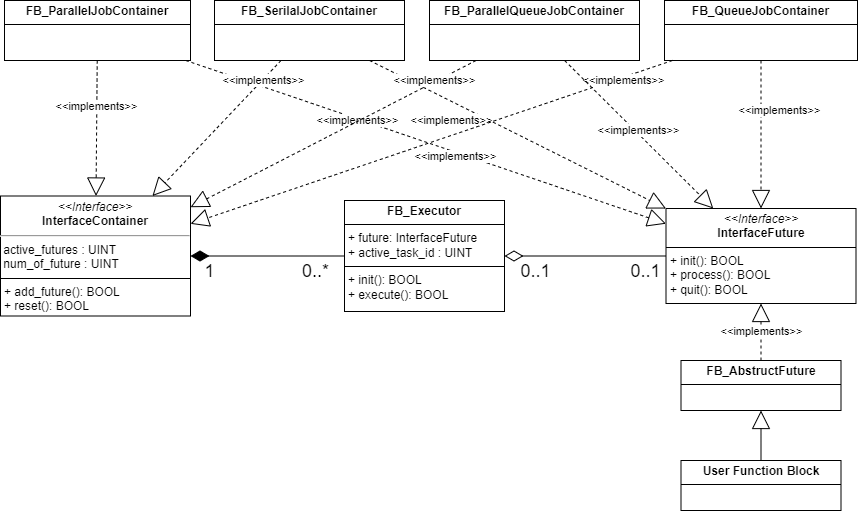

The diagram above was exported from draw.io. Its source (the exported page's mxGraphModel, read from the mxfile embedded in the PNG):
<mxGraphModel dx="1668" dy="974" grid="1" gridSize="10" guides="1" tooltips="1" connect="1" arrows="1" fold="1" page="1" pageScale="1" pageWidth="827" pageHeight="1169" math="0" shadow="0">
  <root>
    <mxCell id="0" />
    <mxCell id="1" parent="0" />
    <mxCell id="2" value="&lt;p style=&quot;margin:0px;margin-top:4px;text-align:center;&quot;&gt;&lt;i&gt;&amp;lt;&amp;lt;Interface&amp;gt;&amp;gt;&lt;/i&gt;&lt;br&gt;&lt;b&gt;InterfaceFuture&lt;/b&gt;&lt;/p&gt;&lt;hr size=&quot;1&quot; style=&quot;border-style:solid;&quot;&gt;&lt;p style=&quot;margin:0px;margin-left:4px;&quot;&gt;&lt;span style=&quot;background-color: initial;&quot;&gt;+ init(): BOOL&lt;/span&gt;&lt;br&gt;&lt;/p&gt;&lt;p style=&quot;margin:0px;margin-left:4px;&quot;&gt;+ process(): BOOL&lt;/p&gt;&lt;p style=&quot;margin:0px;margin-left:4px;&quot;&gt;+ quit(): BOOL&lt;br&gt;&lt;/p&gt;" style="verticalAlign=top;align=left;overflow=fill;html=1;whiteSpace=wrap;" vertex="1" parent="1">
      <mxGeometry x="871.5" y="408" width="190" height="95" as="geometry" />
    </mxCell>
    <mxCell id="3" style="rounded=0;orthogonalLoop=1;jettySize=auto;html=1;endArrow=block;endFill=0;jumpSize=6;strokeWidth=1;endSize=16;dashed=1;" edge="1" source="8" target="2" parent="1">
      <mxGeometry relative="1" as="geometry">
        <mxPoint x="622" y="751" as="sourcePoint" />
        <mxPoint x="995" y="640" as="targetPoint" />
      </mxGeometry>
    </mxCell>
    <mxCell id="4" value="&amp;lt;&amp;lt;implements&amp;gt;&amp;gt;" style="edgeLabel;html=1;align=center;verticalAlign=middle;resizable=0;points=[];" vertex="1" connectable="0" parent="3">
      <mxGeometry x="0.0286" y="-2" relative="1" as="geometry">
        <mxPoint x="-2" as="offset" />
      </mxGeometry>
    </mxCell>
    <mxCell id="5" value="&amp;lt;&amp;lt;implements&amp;gt;&amp;gt;" style="rounded=0;orthogonalLoop=1;jettySize=auto;html=1;endArrow=block;endFill=0;endSize=16;dashed=1;strokeWidth=1;" edge="1" source="7" target="2" parent="1">
      <mxGeometry x="0.1282" y="-4" relative="1" as="geometry">
        <mxPoint as="offset" />
      </mxGeometry>
    </mxCell>
    <mxCell id="6" value="&amp;lt;&amp;lt;implements&amp;gt;&amp;gt;" style="rounded=0;orthogonalLoop=1;jettySize=auto;html=1;endArrow=block;endFill=0;endSize=16;dashed=1;strokeWidth=1;" edge="1" source="7" target="21" parent="1">
      <mxGeometry x="-0.3179" relative="1" as="geometry">
        <mxPoint as="offset" />
        <mxPoint x="330" y="242.88073394495405" as="targetPoint" />
      </mxGeometry>
    </mxCell>
    <mxCell id="7" value="&lt;p style=&quot;margin: 4px 0px 0px; text-align: center;&quot;&gt;&lt;b&gt;FB_ParallelJobContainer&lt;/b&gt;&lt;/p&gt;&lt;hr size=&quot;1&quot; style=&quot;border-style:solid;&quot;&gt;&lt;p style=&quot;margin:0px;margin-left:4px;&quot;&gt;&lt;br&gt;&lt;/p&gt;" style="verticalAlign=top;align=left;overflow=fill;html=1;whiteSpace=wrap;" vertex="1" parent="1">
      <mxGeometry x="210" y="200" width="186" height="60" as="geometry" />
    </mxCell>
    <mxCell id="8" value="&lt;p style=&quot;margin:0px;margin-top:4px;text-align:center;&quot;&gt;&lt;b&gt;FB_AbstructFuture&lt;/b&gt;&lt;/p&gt;&lt;hr size=&quot;1&quot; style=&quot;border-style:solid;&quot;&gt;&lt;p style=&quot;margin:0px;margin-left:4px;&quot;&gt;&lt;br&gt;&lt;/p&gt;" style="verticalAlign=top;align=left;overflow=fill;html=1;whiteSpace=wrap;" vertex="1" parent="1">
      <mxGeometry x="886.5" y="560" width="160" height="50" as="geometry" />
    </mxCell>
    <mxCell id="9" style="edgeStyle=orthogonalEdgeStyle;rounded=0;orthogonalLoop=1;jettySize=auto;html=1;endArrow=diamondThin;endFill=0;endSize=16;" edge="1" source="2" target="20" parent="1">
      <mxGeometry relative="1" as="geometry">
        <mxPoint x="727" y="334" as="sourcePoint" />
        <mxPoint x="787" y="434" as="targetPoint" />
      </mxGeometry>
    </mxCell>
    <mxCell id="10" value="&lt;font style=&quot;font-size: 18px;&quot;&gt;0..1&lt;/font&gt;" style="edgeLabel;html=1;align=center;verticalAlign=middle;resizable=0;points=[];" vertex="1" connectable="0" parent="9">
      <mxGeometry x="0.0093" y="-1" relative="1" as="geometry">
        <mxPoint x="-50" y="16" as="offset" />
      </mxGeometry>
    </mxCell>
    <mxCell id="11" value="&lt;font style=&quot;font-size: 18px;&quot;&gt;0..1&lt;/font&gt;" style="edgeLabel;html=1;align=center;verticalAlign=middle;resizable=0;points=[];" vertex="1" connectable="0" parent="9">
      <mxGeometry x="-0.548" y="1" relative="1" as="geometry">
        <mxPoint x="15" y="14" as="offset" />
      </mxGeometry>
    </mxCell>
    <mxCell id="12" style="rounded=0;orthogonalLoop=1;jettySize=auto;html=1;endArrow=block;endFill=0;startSize=6;endSize=16;dashed=1;strokeWidth=1;" edge="1" source="16" target="2" parent="1">
      <mxGeometry relative="1" as="geometry" />
    </mxCell>
    <mxCell id="13" value="&amp;lt;&amp;lt;implements&amp;gt;&amp;gt;" style="edgeLabel;html=1;align=center;verticalAlign=middle;resizable=0;points=[];" vertex="1" connectable="0" parent="12">
      <mxGeometry x="-0.0165" y="1" relative="1" as="geometry">
        <mxPoint x="-158" y="-12" as="offset" />
      </mxGeometry>
    </mxCell>
    <mxCell id="14" value="&amp;lt;&amp;lt;implements&amp;gt;&amp;gt;" style="edgeLabel;html=1;align=center;verticalAlign=middle;resizable=0;points=[];" vertex="1" connectable="0" parent="12">
      <mxGeometry x="-0.7106" y="3" relative="1" as="geometry">
        <mxPoint x="37" y="41" as="offset" />
      </mxGeometry>
    </mxCell>
    <mxCell id="15" value="&amp;lt;&amp;lt;implements&amp;gt;&amp;gt;" style="rounded=0;orthogonalLoop=1;jettySize=auto;html=1;endArrow=block;endFill=0;endSize=16;dashed=1;strokeWidth=1;" edge="1" source="16" target="21" parent="1">
      <mxGeometry x="-0.7163" y="1" relative="1" as="geometry">
        <mxPoint as="offset" />
        <mxPoint x="330" y="259.20930232558135" as="targetPoint" />
      </mxGeometry>
    </mxCell>
    <mxCell id="16" value="&lt;p style=&quot;margin: 4px 0px 0px; text-align: center;&quot;&gt;&lt;b&gt;FB_Serilal&lt;/b&gt;&lt;b style=&quot;background-color: initial;&quot;&gt;JobContainer&lt;/b&gt;&lt;/p&gt;&lt;hr size=&quot;1&quot; style=&quot;border-style:solid;&quot;&gt;&lt;p style=&quot;margin:0px;margin-left:4px;&quot;&gt;&lt;br&gt;&lt;/p&gt;" style="verticalAlign=top;align=left;overflow=fill;html=1;whiteSpace=wrap;" vertex="1" parent="1">
      <mxGeometry x="420" y="200" width="190" height="60" as="geometry" />
    </mxCell>
    <mxCell id="17" style="rounded=0;orthogonalLoop=1;jettySize=auto;html=1;endArrow=diamondThin;endFill=1;endSize=16;" edge="1" source="20" target="21" parent="1">
      <mxGeometry relative="1" as="geometry" />
    </mxCell>
    <mxCell id="18" value="&lt;font style=&quot;font-size: 18px;&quot;&gt;1&lt;/font&gt;" style="edgeLabel;html=1;align=center;verticalAlign=middle;resizable=0;points=[];" vertex="1" connectable="0" parent="17">
      <mxGeometry x="0.3896" y="-1" relative="1" as="geometry">
        <mxPoint x="-29" y="16" as="offset" />
      </mxGeometry>
    </mxCell>
    <mxCell id="19" value="&lt;font style=&quot;font-size: 18px;&quot;&gt;0..*&lt;/font&gt;" style="edgeLabel;html=1;align=center;verticalAlign=middle;resizable=0;points=[];" vertex="1" connectable="0" parent="17">
      <mxGeometry x="-0.5195" y="3" relative="1" as="geometry">
        <mxPoint x="7" y="12" as="offset" />
      </mxGeometry>
    </mxCell>
    <mxCell id="20" value="&lt;p style=&quot;margin:0px;margin-top:4px;text-align:center;&quot;&gt;&lt;b&gt;FB_Executor&lt;/b&gt;&lt;/p&gt;&lt;hr size=&quot;1&quot; style=&quot;border-style:solid;&quot;&gt;&lt;p style=&quot;margin:0px;margin-left:4px;&quot;&gt;+ future: InterfaceFuture&lt;/p&gt;&lt;p style=&quot;margin:0px;margin-left:4px;&quot;&gt;+ active_task_id : UINT&lt;/p&gt;&lt;hr size=&quot;1&quot; style=&quot;border-style:solid;&quot;&gt;&lt;p style=&quot;margin:0px;margin-left:4px;&quot;&gt;+ init(): BOOL&lt;/p&gt;&lt;p style=&quot;margin:0px;margin-left:4px;&quot;&gt;+ execute(): BOOL&lt;/p&gt;" style="verticalAlign=top;align=left;overflow=fill;html=1;whiteSpace=wrap;" vertex="1" parent="1">
      <mxGeometry x="550" y="400" width="160" height="111" as="geometry" />
    </mxCell>
    <mxCell id="21" value="&lt;p style=&quot;margin:0px;margin-top:4px;text-align:center;&quot;&gt;&lt;i&gt;&amp;lt;&amp;lt;Interface&amp;gt;&amp;gt;&lt;/i&gt;&lt;br&gt;&lt;b&gt;InterfaceContainer&lt;/b&gt;&lt;/p&gt;&lt;hr&gt;&amp;nbsp;active_futures : UINT&lt;br&gt;&amp;nbsp;num_of_future : UINT&lt;br&gt;&lt;hr size=&quot;1&quot; style=&quot;border-style:solid;&quot;&gt;&lt;p style=&quot;margin:0px;margin-left:4px;&quot;&gt;&lt;span style=&quot;background-color: initial;&quot;&gt;+ add_future(): BOOL&lt;/span&gt;&lt;/p&gt;&lt;p style=&quot;margin:0px;margin-left:4px;&quot;&gt;&lt;span style=&quot;background-color: initial;&quot;&gt;+ reset(): BOOL&lt;/span&gt;&lt;/p&gt;" style="verticalAlign=top;align=left;overflow=fill;html=1;whiteSpace=wrap;" vertex="1" parent="1">
      <mxGeometry x="206" y="395.5" width="190" height="120" as="geometry" />
    </mxCell>
    <mxCell id="22" style="edgeStyle=orthogonalEdgeStyle;rounded=0;orthogonalLoop=1;jettySize=auto;html=1;endArrow=block;endFill=0;endSize=16;" edge="1" source="23" target="8" parent="1">
      <mxGeometry relative="1" as="geometry" />
    </mxCell>
    <mxCell id="23" value="&lt;p style=&quot;margin:0px;margin-top:4px;text-align:center;&quot;&gt;&lt;b&gt;User Function Block&lt;/b&gt;&lt;/p&gt;&lt;hr size=&quot;1&quot; style=&quot;border-style:solid;&quot;&gt;&lt;p style=&quot;margin:0px;margin-left:4px;&quot;&gt;&lt;br&gt;&lt;/p&gt;" style="verticalAlign=top;align=left;overflow=fill;html=1;whiteSpace=wrap;" vertex="1" parent="1">
      <mxGeometry x="886.5" y="660" width="160" height="50" as="geometry" />
    </mxCell>
    <mxCell id="24" value="&lt;p style=&quot;margin: 4px 0px 0px; text-align: center;&quot;&gt;&lt;b&gt;FB_ParallelQueueJobContainer&lt;/b&gt;&lt;/p&gt;&lt;hr size=&quot;1&quot; style=&quot;border-style:solid;&quot;&gt;&lt;p style=&quot;margin:0px;margin-left:4px;&quot;&gt;&lt;br&gt;&lt;/p&gt;" style="verticalAlign=top;align=left;overflow=fill;html=1;whiteSpace=wrap;" vertex="1" parent="1">
      <mxGeometry x="635" y="200" width="210" height="60" as="geometry" />
    </mxCell>
    <mxCell id="25" value="&lt;p style=&quot;margin: 4px 0px 0px; text-align: center;&quot;&gt;&lt;b&gt;FB_QueueJobContainer&lt;/b&gt;&lt;/p&gt;&lt;hr size=&quot;1&quot; style=&quot;border-style:solid;&quot;&gt;&lt;p style=&quot;margin:0px;margin-left:4px;&quot;&gt;&lt;br&gt;&lt;/p&gt;" style="verticalAlign=top;align=left;overflow=fill;html=1;whiteSpace=wrap;" vertex="1" parent="1">
      <mxGeometry x="870" y="200" width="193" height="60" as="geometry" />
    </mxCell>
    <mxCell id="26" value="&amp;lt;&amp;lt;implements&amp;gt;&amp;gt;" style="rounded=0;orthogonalLoop=1;jettySize=auto;html=1;endArrow=block;endFill=0;endSize=16;dashed=1;strokeWidth=1;" edge="1" source="24" target="21" parent="1">
      <mxGeometry x="-0.7067" y="-2" relative="1" as="geometry">
        <mxPoint x="1" as="offset" />
        <mxPoint x="720.344827586207" y="180" as="sourcePoint" />
        <mxPoint x="330" y="264.97709923664115" as="targetPoint" />
      </mxGeometry>
    </mxCell>
    <mxCell id="27" value="&amp;lt;&amp;lt;implements&amp;gt;&amp;gt;" style="rounded=0;orthogonalLoop=1;jettySize=auto;html=1;endArrow=block;endFill=0;endSize=16;dashed=1;strokeWidth=1;" edge="1" source="25" target="21" parent="1">
      <mxGeometry x="-0.7929" y="3" relative="1" as="geometry">
        <mxPoint as="offset" />
        <mxPoint x="910.689655172414" y="180" as="sourcePoint" />
        <mxPoint x="330" y="276" as="targetPoint" />
      </mxGeometry>
    </mxCell>
    <mxCell id="28" style="rounded=0;orthogonalLoop=1;jettySize=auto;html=1;endArrow=block;endFill=0;startSize=6;endSize=16;dashed=1;strokeWidth=1;" edge="1" source="24" target="2" parent="1">
      <mxGeometry relative="1" as="geometry">
        <mxPoint x="768.6571428571428" y="379" as="sourcePoint" />
        <mxPoint x="667.8761904761905" y="564" as="targetPoint" />
      </mxGeometry>
    </mxCell>
    <mxCell id="29" value="&amp;lt;&amp;lt;implements&amp;gt;&amp;gt;" style="edgeLabel;html=1;align=center;verticalAlign=middle;resizable=0;points=[];" vertex="1" connectable="0" parent="28">
      <mxGeometry x="-0.0165" y="1" relative="1" as="geometry">
        <mxPoint x="-1" y="-3" as="offset" />
      </mxGeometry>
    </mxCell>
    <mxCell id="30" style="rounded=0;orthogonalLoop=1;jettySize=auto;html=1;endArrow=block;endFill=0;startSize=6;endSize=16;dashed=1;strokeWidth=1;" edge="1" source="25" target="2" parent="1">
      <mxGeometry relative="1" as="geometry">
        <mxPoint x="972.3714285714286" y="379" as="sourcePoint" />
        <mxPoint x="709.4952380952382" y="564" as="targetPoint" />
      </mxGeometry>
    </mxCell>
    <mxCell id="31" value="&amp;lt;&amp;lt;implements&amp;gt;&amp;gt;" style="edgeLabel;html=1;align=center;verticalAlign=middle;resizable=0;points=[];" vertex="1" connectable="0" parent="30">
      <mxGeometry x="-0.0165" y="1" relative="1" as="geometry">
        <mxPoint x="17" y="-24" as="offset" />
      </mxGeometry>
    </mxCell>
  </root>
</mxGraphModel>